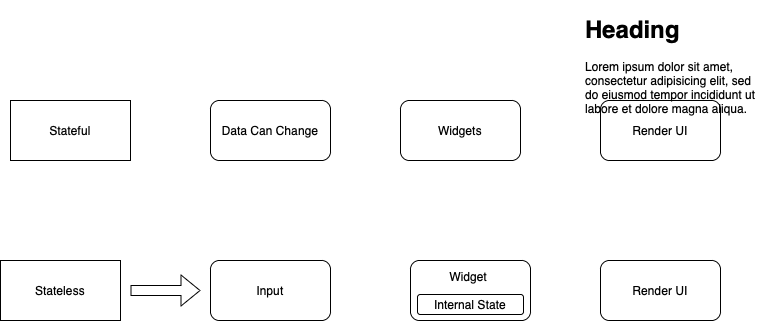

The diagram above was exported from draw.io. Its source (the exported page's mxGraphModel, read from the mxfile embedded in the PNG):
<mxGraphModel dx="946" dy="1754" grid="1" gridSize="10" guides="1" tooltips="1" connect="1" arrows="1" fold="1" page="1" pageScale="1" pageWidth="827" pageHeight="1169" math="0" shadow="0">
  <root>
    <mxCell id="0" />
    <mxCell id="1" parent="0" />
    <mxCell id="RTMrDNALlOJRJTerbxi2-1" value="Stateful" style="rounded=0;whiteSpace=wrap;html=1;" vertex="1" parent="1">
      <mxGeometry x="80" y="90" width="120" height="60" as="geometry" />
    </mxCell>
    <mxCell id="RTMrDNALlOJRJTerbxi2-2" value="Stateless" style="rounded=0;whiteSpace=wrap;html=1;" vertex="1" parent="1">
      <mxGeometry x="70" y="250" width="120" height="60" as="geometry" />
    </mxCell>
    <mxCell id="RTMrDNALlOJRJTerbxi2-3" value="Data Can Change" style="rounded=1;whiteSpace=wrap;html=1;" vertex="1" parent="1">
      <mxGeometry x="280" y="90" width="120" height="60" as="geometry" />
    </mxCell>
    <mxCell id="RTMrDNALlOJRJTerbxi2-4" value="Widgets" style="rounded=1;whiteSpace=wrap;html=1;" vertex="1" parent="1">
      <mxGeometry x="470" y="90" width="120" height="60" as="geometry" />
    </mxCell>
    <mxCell id="RTMrDNALlOJRJTerbxi2-5" value="Render UI" style="rounded=1;whiteSpace=wrap;html=1;" vertex="1" parent="1">
      <mxGeometry x="670" y="90" width="120" height="60" as="geometry" />
    </mxCell>
    <mxCell id="RTMrDNALlOJRJTerbxi2-6" value="Input" style="rounded=1;whiteSpace=wrap;html=1;" vertex="1" parent="1">
      <mxGeometry x="280" y="250" width="120" height="60" as="geometry" />
    </mxCell>
    <mxCell id="RTMrDNALlOJRJTerbxi2-7" value="Widget&amp;nbsp;&lt;br&gt;&lt;br&gt;Internal State" style="rounded=1;whiteSpace=wrap;html=1;" vertex="1" parent="1">
      <mxGeometry x="480" y="250" width="120" height="60" as="geometry" />
    </mxCell>
    <mxCell id="RTMrDNALlOJRJTerbxi2-8" value="Render UI" style="rounded=1;whiteSpace=wrap;html=1;" vertex="1" parent="1">
      <mxGeometry x="670" y="250" width="120" height="60" as="geometry" />
    </mxCell>
    <mxCell id="RTMrDNALlOJRJTerbxi2-10" value="" style="rounded=1;whiteSpace=wrap;html=1;fillColor=none;" vertex="1" parent="1">
      <mxGeometry x="487" y="284" width="106" height="20" as="geometry" />
    </mxCell>
    <mxCell id="RTMrDNALlOJRJTerbxi2-11" value="" style="shape=flexArrow;endArrow=classic;html=1;" edge="1" parent="1">
      <mxGeometry width="50" height="50" relative="1" as="geometry">
        <mxPoint x="200" y="280" as="sourcePoint" />
        <mxPoint x="270" y="280" as="targetPoint" />
      </mxGeometry>
    </mxCell>
    <mxCell id="RTMrDNALlOJRJTerbxi2-13" value="&lt;h1&gt;Heading&lt;/h1&gt;&lt;p&gt;Lorem ipsum dolor sit amet, consectetur adipisicing elit, sed do eiusmod tempor incididunt ut labore et dolore magna aliqua.&lt;/p&gt;" style="text;html=1;strokeColor=none;fillColor=none;spacing=5;spacingTop=-20;whiteSpace=wrap;overflow=hidden;rounded=0;" vertex="1" parent="1">
      <mxGeometry x="650" width="190" height="120" as="geometry" />
    </mxCell>
  </root>
</mxGraphModel>